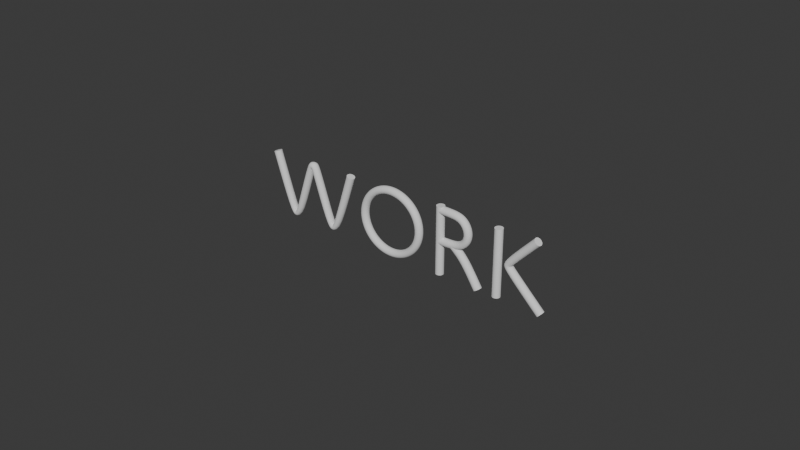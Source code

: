 # Source: neon_text_work.blend  (saved by Blender 5.0.119; exported with 4.5.12 LTS)
import bpy
from mathutils import Matrix  # noqa: F401  (used for matrix-valued properties, if any)

bpy.ops.wm.read_factory_settings(use_empty=True)
scene = bpy.context.scene
scene.name = 'Scene'

# ---- collections
col_collection = bpy.data.collections.new('Collection'); scene.collection.children.link(col_collection)

# ---- world
world_world = bpy.data.worlds.new('World'); scene.world = world_world
world_world.use_nodes = True; world_world.node_tree.nodes.clear()
_N = world_world.node_tree.nodes; _L = world_world.node_tree.links
n0 = _N.new('ShaderNodeOutputWorld'); n0.name = 'World Output'; n0.location = (200, 100)
n1 = _N.new('ShaderNodeBackground'); n1.name = 'Background'; n1.location = (-200, 100)
n1.inputs[0].default_value = (0.05088, 0.05088, 0.05088, 1.0)
_L.new(n1.outputs[0], n0.inputs[0])
n0.is_active_output = True
world_world.color = (0.05088, 0.05088, 0.05088)
world_world.sun_shadow_jitter_overblur = 0.0

# ---- curves / text
cu_plane = bpy.data.curves.new('Plane', 'CURVE')
cu_plane.dimensions = '3D'
_sp = cu_plane.splines.new('POLY'); _sp.points.add(4)
_sp.points.foreach_set('co', [1.299, -4.799e-08, 0.3571, 0.0, 1.039, -1.046e-08, 0.08283, 0.0, 1.027, -6.179e-09, 0.05136, 0.0, 1.04, -2.01e-09, 0.0205, 0.0, 1.363, 3.97e-08, -0.2899, 0.0])
_sp.order_v = 0
_sp.resolution_v = 0
_sp.use_endpoint_u = True
_sp = cu_plane.splines.new('POLY'); _sp.points.add(11)
_sp.points.foreach_set('co', [-0.6902, -4.538e-08, 0.3377, 0.0, -0.8662, 1.859e-08, -0.2102, 0.0, -0.9106, 2.318e-08, -0.2439, 0.0, -0.9552, 1.861e-08, -0.2103, 0.0, -1.12, -4.082e-08, 0.2945, 0.0, -1.137, -4.221e-08, 0.3142, 0.0, -1.161, -4.221e-08, 0.3142, 0.0, -1.178, -4.085e-08, 0.2945, 0.0, -1.34, 1.73e-08, -0.2099, 0.0, -1.381, 2.181e-08, -0.2439, 0.0, -1.422, 1.735e-08, -0.2104, 0.0, -1.606, -4.594e-08, 0.3419, 0.0])
_sp.order_v = 0
_sp.resolution_v = 0
_sp.use_endpoint_u = True
_sp = cu_plane.splines.new('POLY'); _sp.points.add(1)
_sp.points.foreach_set('co', [0.9205, 3.914e-08, -0.2858, 0.0, 0.9205, -3.588e-08, 0.3558, 0.0])
_sp.order_u = 2
_sp.order_v = 0
_sp.resolution_v = 0
_sp.use_endpoint_u = True
_sp = cu_plane.splines.new('POLY'); _sp.points.add(3)
_sp.points.foreach_set('co', [0.4667, 3.024e-09, 0.03846, 0.0, 0.57, 1.419e-08, -0.04467, 0.0, 0.667, 3.355e-08, -0.1888, 0.0, 0.7307, 4.714e-08, -0.2899, 0.0])
_sp.order_v = 0
_sp.resolution_v = 0
_sp.use_endpoint_u = True
_sp = cu_plane.splines.new('POLY'); _sp.points.add(1)
_sp.points.foreach_set('co', [0.3233, 3.877e-08, -0.283, 0.0, 0.3233, -3.626e-08, 0.3701, 0.0])
_sp.order_u = 2
_sp.order_v = 0
_sp.resolution_v = 0
_sp.use_endpoint_u = True
_sp = cu_plane.splines.new('POLY'); _sp.points.add(8)
_sp.points.foreach_set('co', [0.3284, -3.626e-08, 0.3308, 0.0, 0.4855, -3.626e-08, 0.3308, 0.0, 0.5575, -3.309e-08, 0.3073, 0.0, 0.606, -2.49e-08, 0.2463, 0.0, 0.6199, -1.559e-08, 0.177, 0.0, 0.6005, -6.657e-09, 0.1105, 0.0, 0.5436, 2.311e-10, 0.05925, 0.0, 0.4661, 3.024e-09, 0.03846, 0.0, 0.3289, 3.024e-09, 0.03846, 0.0])
_sp.order_v = 0
_sp.resolution_v = 0
_sp.use_endpoint_u = True
_sp = cu_plane.splines.new('POLY'); _sp.points.add(15)
_sp.points.foreach_set('co', [-0.2162, -1.871e-08, 0.3461, 0.0, -0.09508, -3.757e-08, 0.3226, 0.0, 0.007564, -3.757e-08, 0.2557, 0.0, 0.07615, -2.814e-08, 0.1556, 0.0, 0.1002, -2.225e-08, 0.03741, 0.0, 0.07615, -1.871e-08, -0.08073, 0.0, 0.007564, -1.871e-08, -0.1809, 0.0, -0.09508, -1.871e-08, -0.2478, 0.0, -0.2162, -1.871e-08, -0.2713, 0.0, -0.3372, -1.871e-08, -0.2478, 0.0, -0.4399, -1.871e-08, -0.1809, 0.0, -0.5084, -1.871e-08, -0.08073, 0.0, -0.5325, -2.225e-08, 0.03741, 0.0, -0.5084, -2.814e-08, 0.1556, 0.0, -0.4399, -3.757e-08, 0.2557, 0.0, -0.3372, -3.757e-08, 0.3226, 0.0])
_sp.order_v = 0
_sp.resolution_v = 0
_sp.use_cyclic_u = True
_sp.use_endpoint_u = True
cu_plane.bevel_depth = 0.04
cu_plane.fill_mode = 'FULL'
cu_plane.use_fill_caps = True

# ---- objects
ob_plane = bpy.data.objects.new('Plane', cu_plane)

# ---- transforms, parenting, visibility, modifiers, constraints
ob_plane.location = (0.0, 0.0, 0.0)
_m = ob_plane.modifiers.new('Subdivision', 'SUBSURF')

# ---- collection membership
col_collection.objects.link(ob_plane)

# ---- scene / render settings (as saved in the file)
scene.frame_start = 1; scene.frame_end = 250; scene.frame_set(1)
scene.render.engine = 'BLENDER_EEVEE_NEXT'
scene.render.bake_bias = 0.0
scene.render.bake_samples = 0
scene.cycles.sampling_pattern = 'TABULATED_SOBOL'
scene.eevee.use_volume_custom_range = False
bpy.context.view_layer.update()

# ---- added for rendering (the .blend has no active camera and no usable light): camera, sun
cam_auto = bpy.data.cameras.new('AutoCamera')
cam_auto.lens = 50.0
cam_auto.sensor_width = 36.0
cam_auto.clip_end = 1000.0
ob_auto_camera = bpy.data.objects.new('AutoCamera', cam_auto)
scene.collection.objects.link(ob_auto_camera)
ob_auto_camera.location = (5.41212, -6.64027, 4.46692)
ob_auto_camera.rotation_euler = (1.09748, -7.21219e-08, 0.694738)
scene.camera = ob_auto_camera
light_auto_sun = bpy.data.lights.new('AutoSun', 'SUN')
light_auto_sun.energy = 3.0
light_auto_sun.angle = 0.0523599
ob_auto_sun = bpy.data.objects.new('AutoSun', light_auto_sun)
scene.collection.objects.link(ob_auto_sun)
ob_auto_sun.rotation_euler = (0.872665, 0.174533, 0.523599)
bpy.context.view_layer.update()
